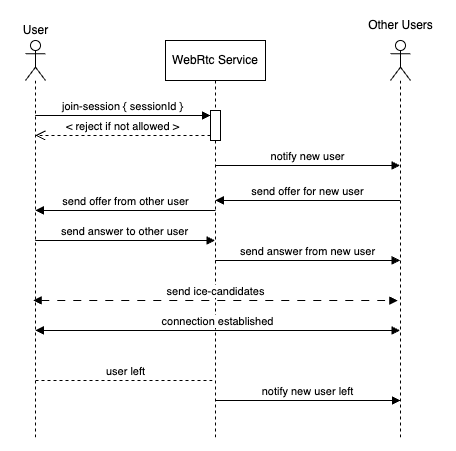

The diagram above was exported from draw.io. Its source (the exported page's mxGraphModel, read from the mxfile embedded in the PNG):
<mxGraphModel dx="812" dy="594" grid="1" gridSize="10" guides="1" tooltips="1" connect="1" arrows="1" fold="1" page="1" pageScale="1" pageWidth="850" pageHeight="1100" math="0" shadow="0">
  <root>
    <mxCell id="0" />
    <mxCell id="1" parent="0" />
    <mxCell id="2" value="" style="shape=umlLifeline;perimeter=lifelinePerimeter;whiteSpace=wrap;html=1;container=1;dropTarget=0;collapsible=0;recursiveResize=0;outlineConnect=0;portConstraint=eastwest;newEdgeStyle={&quot;curved&quot;:0,&quot;rounded&quot;:0};participant=umlActor;" vertex="1" parent="1">
      <mxGeometry x="50" y="560" width="20" height="400" as="geometry" />
    </mxCell>
    <mxCell id="3" value="WebRtc Service" style="shape=umlLifeline;perimeter=lifelinePerimeter;whiteSpace=wrap;html=1;container=1;dropTarget=0;collapsible=0;recursiveResize=0;outlineConnect=0;portConstraint=eastwest;newEdgeStyle={&quot;curved&quot;:0,&quot;rounded&quot;:0};" vertex="1" parent="1">
      <mxGeometry x="190" y="560" width="100" height="400" as="geometry" />
    </mxCell>
    <mxCell id="4" value="" style="html=1;points=[[0,0,0,0,5],[0,1,0,0,-5],[1,0,0,0,5],[1,1,0,0,-5]];perimeter=orthogonalPerimeter;outlineConnect=0;targetShapes=umlLifeline;portConstraint=eastwest;newEdgeStyle={&quot;curved&quot;:0,&quot;rounded&quot;:0};" vertex="1" parent="3">
      <mxGeometry x="45" y="70" width="10" height="30" as="geometry" />
    </mxCell>
    <mxCell id="5" value="join-session { sessionId }" style="html=1;verticalAlign=bottom;endArrow=block;curved=0;rounded=0;entryX=0;entryY=0;entryDx=0;entryDy=5;" edge="1" source="2" target="4" parent="1">
      <mxGeometry relative="1" as="geometry">
        <mxPoint x="120" y="635" as="sourcePoint" />
      </mxGeometry>
    </mxCell>
    <mxCell id="6" value="&amp;lt; reject if not allowed &amp;gt;" style="html=1;verticalAlign=bottom;endArrow=open;dashed=1;endSize=8;curved=0;rounded=0;exitX=0;exitY=1;exitDx=0;exitDy=-5;" edge="1" source="4" target="2" parent="1">
      <mxGeometry relative="1" as="geometry">
        <mxPoint x="160" y="705" as="targetPoint" />
      </mxGeometry>
    </mxCell>
    <mxCell id="7" value="User" style="text;html=1;align=center;verticalAlign=middle;resizable=0;points=[];autosize=1;strokeColor=none;fillColor=none;" vertex="1" parent="1">
      <mxGeometry x="35" y="535" width="50" height="30" as="geometry" />
    </mxCell>
    <mxCell id="8" value="" style="shape=umlLifeline;perimeter=lifelinePerimeter;whiteSpace=wrap;html=1;container=1;dropTarget=0;collapsible=0;recursiveResize=0;outlineConnect=0;portConstraint=eastwest;newEdgeStyle={&quot;curved&quot;:0,&quot;rounded&quot;:0};participant=umlActor;" vertex="1" parent="1">
      <mxGeometry x="415" y="560" width="20" height="400" as="geometry" />
    </mxCell>
    <mxCell id="9" value="Other Users" style="text;html=1;align=center;verticalAlign=middle;resizable=0;points=[];autosize=1;strokeColor=none;fillColor=none;" vertex="1" parent="1">
      <mxGeometry x="380" y="530" width="90" height="30" as="geometry" />
    </mxCell>
    <mxCell id="10" value="notify new user" style="html=1;verticalAlign=bottom;endArrow=block;curved=0;rounded=0;" edge="1" target="8" parent="1">
      <mxGeometry relative="1" as="geometry">
        <mxPoint x="240" y="685" as="sourcePoint" />
        <mxPoint x="420" y="685" as="targetPoint" />
      </mxGeometry>
    </mxCell>
    <mxCell id="11" value="send offer for new user" style="html=1;verticalAlign=bottom;endArrow=block;curved=0;rounded=0;" edge="1" source="8" target="3" parent="1">
      <mxGeometry relative="1" as="geometry">
        <mxPoint x="150" y="770" as="sourcePoint" />
        <mxPoint x="285" y="770" as="targetPoint" />
        <Array as="points">
          <mxPoint x="370" y="720" />
        </Array>
      </mxGeometry>
    </mxCell>
    <mxCell id="12" value="send offer from other user" style="html=1;verticalAlign=bottom;endArrow=block;curved=0;rounded=0;" edge="1" target="2" parent="1">
      <mxGeometry relative="1" as="geometry">
        <mxPoint x="240" y="730" as="sourcePoint" />
        <mxPoint x="100" y="730" as="targetPoint" />
      </mxGeometry>
    </mxCell>
    <mxCell id="13" value="send answer to other user" style="html=1;verticalAlign=bottom;endArrow=block;curved=0;rounded=0;" edge="1" parent="1">
      <mxGeometry relative="1" as="geometry">
        <mxPoint x="59.81034482758605" y="760" as="sourcePoint" />
        <mxPoint x="239.5" y="760" as="targetPoint" />
      </mxGeometry>
    </mxCell>
    <mxCell id="14" value="send answer from new user" style="html=1;verticalAlign=bottom;endArrow=block;curved=0;rounded=0;" edge="1" source="3" parent="1">
      <mxGeometry relative="1" as="geometry">
        <mxPoint x="245.00034482758605" y="780" as="sourcePoint" />
        <mxPoint x="424.69" y="780" as="targetPoint" />
      </mxGeometry>
    </mxCell>
    <mxCell id="15" value="connection established" style="html=1;verticalAlign=bottom;endArrow=block;curved=0;rounded=0;startArrow=block;startFill=1;" edge="1" source="2" target="8" parent="1">
      <mxGeometry relative="1" as="geometry">
        <mxPoint x="245.00034482758605" y="830" as="sourcePoint" />
        <mxPoint x="424.69" y="830" as="targetPoint" />
        <Array as="points">
          <mxPoint x="280" y="850" />
        </Array>
      </mxGeometry>
    </mxCell>
    <mxCell id="16" value="send ice-candidates" style="html=1;verticalAlign=bottom;endArrow=block;curved=0;rounded=0;dashed=1;dashPattern=8 8;startArrow=block;startFill=1;" edge="1" parent="1">
      <mxGeometry relative="1" as="geometry">
        <mxPoint x="57.65034482758605" y="820" as="sourcePoint" />
        <mxPoint x="422.34" y="820" as="targetPoint" />
      </mxGeometry>
    </mxCell>
    <mxCell id="17" value="user left" style="html=1;verticalAlign=bottom;endArrow=none;curved=0;rounded=0;startArrow=none;startFill=0;endFill=0;dashed=1;" edge="1" parent="1">
      <mxGeometry relative="1" as="geometry">
        <mxPoint x="60" y="900" as="sourcePoint" />
        <mxPoint x="240" y="900" as="targetPoint" />
        <Array as="points" />
      </mxGeometry>
    </mxCell>
    <mxCell id="18" value="notify new user left" style="html=1;verticalAlign=bottom;endArrow=block;curved=0;rounded=0;" edge="1" parent="1">
      <mxGeometry relative="1" as="geometry">
        <mxPoint x="240" y="920" as="sourcePoint" />
        <mxPoint x="425" y="920" as="targetPoint" />
      </mxGeometry>
    </mxCell>
  </root>
</mxGraphModel>